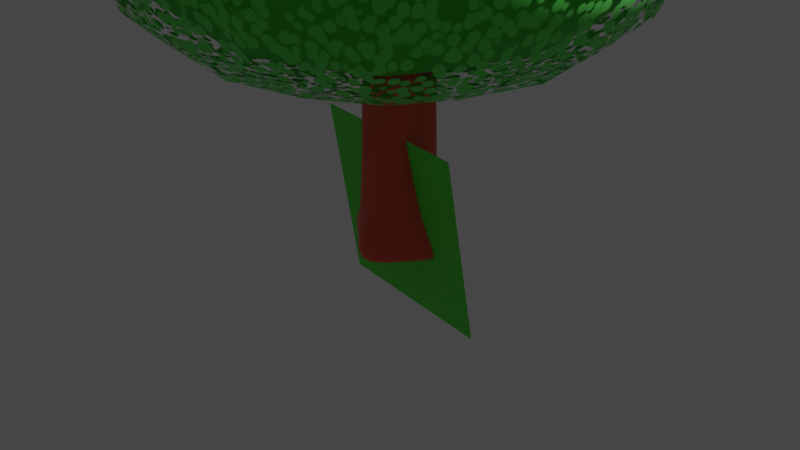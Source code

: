 # Source: low_poly_tree_particles_more_cost_effective2.blend  (saved by Blender 3.3.6; exported with 4.5.12 LTS)
import bpy
from mathutils import Matrix  # noqa: F401  (used for matrix-valued properties, if any)

bpy.ops.wm.read_factory_settings(use_empty=True)
scene = bpy.context.scene
scene.name = 'Scene'

# ---- collections
col_collection = bpy.data.collections.new('Collection'); scene.collection.children.link(col_collection)

# ---- materials (node trees are filled in below, after node groups)
mat_material_002 = bpy.data.materials.new('Material.002')
mat_material_002.alpha_threshold = 0.0
mat_material_002.use_transparent_shadow = False
mat_material_002.roughness = 0.5
mat_material_002.line_color = (0.0, 0.0, 0.0, 1.0)
mat_material_003 = bpy.data.materials.new('Material.003')
mat_material_003.use_transparent_shadow = False
mat_material_001 = bpy.data.materials.new('Material.001')
mat_material_001.surface_render_method = 'BLENDED'
mat_material_001.blend_method = 'BLEND'
mat_material_001.use_transparent_shadow = False
mat_material_001.use_sss_translucency = True
mat_material_001.use_thickness_from_shadow = True

# ---- material node trees
mat_material_002.use_nodes = True; mat_material_002.node_tree.nodes.clear()
_N = mat_material_002.node_tree.nodes; _L = mat_material_002.node_tree.links
n0 = _N.new('ShaderNodeOutputMaterial'); n0.name = 'Material Output'; n0.location = (300, 300)
n1 = _N.new('ShaderNodeBsdfPrincipled'); n1.name = 'Principled BSDF'; n1.location = (10, 300)
n1.distribution = 'GGX'
n1.subsurface_method = 'RANDOM_WALK_SKIN'
n1.inputs[0].default_value = (0.8, 0.0919, 0.03727, 1.0)
n1.inputs[3].default_value = 1.45
n1.inputs[27].default_value = (0.0, 0.0, 0.0, 1.0)
n1.inputs[28].default_value = 1.0
_L.new(n1.outputs[0], n0.inputs[0])
n0.is_active_output = True
mat_material_003.use_nodes = True; mat_material_003.node_tree.nodes.clear()
_N = mat_material_003.node_tree.nodes; _L = mat_material_003.node_tree.links
n0 = _N.new('ShaderNodeBsdfPrincipled'); n0.name = 'Principled BSDF'; n0.location = (10, 300)
n0.distribution = 'GGX'
n0.subsurface_method = 'RANDOM_WALK_SKIN'
n0.inputs[0].default_value = (0.08756, 0.8, 0.03323, 1.0)
n0.inputs[3].default_value = 1.45
n0.inputs[27].default_value = (0.0, 0.0, 0.0, 1.0)
n0.inputs[28].default_value = 1.0
n1 = _N.new('ShaderNodeOutputMaterial'); n1.name = 'Material Output'; n1.location = (300, 300)
_L.new(n0.outputs[0], n1.inputs[0])
n1.is_active_output = True
mat_material_001.use_nodes = True; mat_material_001.node_tree.nodes.clear()
_N = mat_material_001.node_tree.nodes; _L = mat_material_001.node_tree.links
n0 = _N.new('ShaderNodeBsdfPrincipled'); n0.name = 'Principled BSDF'; n0.location = (303, 310)
n0.distribution = 'GGX'
n0.subsurface_method = 'RANDOM_WALK_SKIN'
n0.inputs[0].default_value = (0.1008, 0.8, 0.08006, 1.0)
n0.inputs[3].default_value = 1.45
n0.inputs[24].default_value = 0.07418
n0.inputs[27].default_value = (0.0, 0.0, 0.0, 1.0)
n0.inputs[28].default_value = 1.0
n1 = _N.new('ShaderNodeTexVoronoi'); n1.name = 'Voronoi Texture'; n1.location = (-605, 271)
n1.inputs[2].default_value = 64.3
n2 = _N.new('ShaderNodeValToRGB'); n2.name = 'ColorRamp'; n2.location = (-68, 284)
while len(n2.color_ramp.elements) > 1: n2.color_ramp.elements.remove(n2.color_ramp.elements[-1])
n2.color_ramp.elements[0].position = 0.4764; n2.color_ramp.elements[0].color = (0.0, 0.0, 0.0, 1.0)
_e = n2.color_ramp.elements.new(0.6073); _e.color = (1.0, 1.0, 1.0, 1.0)
n3 = _N.new('ShaderNodeOutputMaterial'); n3.name = 'Material Output'; n3.location = (938, 207)
n4 = _N.new('ShaderNodeMixShader'); n4.name = 'Mix Shader'; n4.location = (784, 122)
n5 = _N.new('ShaderNodeBsdfTransparent'); n5.name = 'Transparent BSDF'; n5.location = (640, -95)
_L.new(n0.outputs[0], n4.inputs[1])
_L.new(n4.outputs[0], n3.inputs[0])
_L.new(n5.outputs[0], n4.inputs[2])
_L.new(n2.outputs[0], n4.inputs[0])
_L.new(n1.outputs[0], n2.inputs[0])
n3.is_active_output = True

# ---- world
world_world = bpy.data.worlds.new('World'); scene.world = world_world
world_world.use_nodes = True; world_world.node_tree.nodes.clear()
_N = world_world.node_tree.nodes; _L = world_world.node_tree.links
n0 = _N.new('ShaderNodeOutputWorld'); n0.name = 'World Output'; n0.location = (300, 300)
n1 = _N.new('ShaderNodeBackground'); n1.name = 'Background'; n1.location = (10, 300)
n1.inputs[0].default_value = (0.05088, 0.05088, 0.05088, 1.0)
_L.new(n1.outputs[0], n0.inputs[0])
n0.is_active_output = True
world_world.color = (0.05088, 0.05088, 0.05088)
world_world.use_sun_shadow = False
world_world.sun_shadow_jitter_overblur = 0.0

# ---- cameras
cam_camera = bpy.data.cameras.new('Camera')
cam_camera.clip_end = 100.0
cam_camera.ortho_scale = 7.314

# ---- lights
light_light = bpy.data.lights.new('Light', 'POINT')
light_light.transmission_factor = 0.0
light_light.energy = 1000.0
light_light.shadow_soft_size = 0.1
light_light.shadow_maximum_resolution = 0.006
light_light.use_absolute_resolution = True

# ---- meshes
me_cube = bpy.data.meshes.new('Cube')
me_cube.from_pydata([(1.172, -1.062, 1.22), (1.172, -1.062, -1.12), (-1.167, -1.062, 1.22), (-1.167, -1.062, -1.12), (1.0, -1.0, 16.0), (-1.0, -1.0, 16.0), (-1.0, -1.0, 14.93), (1.0, -1.0, 14.93), (-2.393, -0.2819, -1.12), (1.172, -0.2819, 1.22), (-1.167, -0.2819, 1.22), (2.187, -0.2819, -1.12), (1.0, -0.3333, 16.0), (-1.0, -0.3333, 16.0), (1.0, -0.3333, 14.93), (-1.0, -0.3333, 14.93), (0.3926, -1.062, 1.22), (-0.3873, -1.062, 1.22), (-0.3029, -1.983, -1.345), (0.4769, -1.983, -1.345), (0.3333, -1.0, 16.0), (-0.3333, -1.0, 16.0), (0.3333, -1.0, 14.93), (-0.3333, -1.0, 14.93), (-0.3333, -0.3333, 16.0), (0.3333, -0.3333, 16.0), (0.3926, -0.2819, -1.12), (-0.3873, -0.2819, -1.12), (-2.393, 0.108, -1.12), (1.172, 0.108, 1.22), (-1.167, 0.108, 1.22), (2.187, 0.108, -1.12), (1.0, 0.0, 16.0), (-1.0, 0.0, 16.0), (1.0, 0.0, 14.93), (-1.0, 0.0, 14.93), (-0.3873, 0.108, -1.12), (0.3926, 0.108, -1.12), (0.3333, 0.0, 16.0), (-0.3333, 0.0, 16.0), (-1.167, -1.062, -0.4567), (1.172, -1.062, -0.4567), (2.187, -0.2819, -0.4567), (-2.393, -0.2819, -0.4567), (0.4769, -1.983, -0.6821), (-0.3029, -1.983, -0.6821), (-2.393, 0.108, -0.4567), (2.187, 0.108, -0.4567)], [], [(15, 6, 5, 13), (45, 17, 2, 40), (26, 11, 1, 19), (42, 9, 0, 41), (24, 13, 5, 21), (22, 7, 4, 20), (16, 0, 7, 22), (10, 2, 6, 15), (30, 10, 15, 35), (0, 9, 14, 7), (7, 14, 12, 4), (39, 33, 13, 24), (47, 29, 9, 42), (37, 31, 11, 26), (40, 2, 10, 43), (35, 15, 13, 33), (28, 36, 27, 8), (36, 37, 26, 27), (32, 38, 25, 12), (38, 39, 24, 25), (2, 17, 23, 6), (17, 16, 22, 23), (6, 23, 21, 5), (23, 22, 20, 21), (12, 25, 20, 4), (25, 24, 21, 20), (8, 27, 18, 3), (27, 26, 19, 18), (41, 0, 16, 44), (44, 16, 17, 45), (43, 10, 30, 46), (14, 34, 32, 12), (9, 29, 34, 14), (8, 43, 46, 28), (19, 44, 45, 18), (1, 41, 44, 19), (3, 40, 43, 8), (31, 47, 42, 11), (11, 42, 41, 1), (18, 45, 40, 3)])
me_cube.polygons.foreach_set('use_smooth', [True] * 40)
_uv = me_cube.uv_layers.new(name='UVMap')
_uv.uv.foreach_set('vector', [0.625, 0.08333, 0.625, 0.0, 0.625, 0.0, 0.625, 0.08333, 0.5, 0.9167, 0.625, 0.9167, 0.625, 1.0, 0.5, 1.0, 0.2917, 0.6667, 0.375, 0.6667, 0.375, 0.75, 0.2917, 0.75, 0.5, 0.6667, 0.625, 0.6667, 0.625, 0.75, 0.5, 0.75, 0.7917, 0.6667, 0.875, 0.6667, 0.875, 0.75, 0.7917, 0.75, 0.625, 0.8333, 0.625, 0.75, 0.625, 0.75, 0.625, 0.8333, 0.625, 0.8333, 0.625, 0.75, 0.625, 0.75, 0.625, 0.8333, 0.625, 0.08333, 0.625, 0.0, 0.625, 0.0, 0.625, 0.08333, 0.625, 0.125, 0.625, 0.08333, 0.625, 0.08333, 0.625, 0.125, 0.625, 0.75, 0.625, 0.6667, 0.625, 0.6667, 0.625, 0.75, 0.625, 0.75, 0.625, 0.6667, 0.625, 0.6667, 0.625, 0.75, 0.7917, 0.625, 0.875, 0.625, 0.875, 0.6667, 0.7917, 0.6667, 0.5, 0.625, 0.625, 0.625, 0.625, 0.6667, 0.5, 0.6667, 0.2917, 0.625, 0.375, 0.625, 0.375, 0.6667, 0.2917, 0.6667, 0.5, 0.0, 0.625, 0.0, 0.625, 0.08333, 0.5, 0.08333, 0.625, 0.125, 0.625, 0.08333, 0.625, 0.08333, 0.625, 0.125, 0.125, 0.625, 0.2083, 0.625, 0.2083, 0.6667, 0.125, 0.6667, 0.2083, 0.625, 0.2917, 0.625, 0.2917, 0.6667, 0.2083, 0.6667, 0.625, 0.625, 0.7083, 0.625, 0.7083, 0.6667, 0.625, 0.6667, 0.7083, 0.625, 0.7917, 0.625, 0.7917, 0.6667, 0.7083, 0.6667, 0.625, 1.0, 0.625, 0.9167, 0.625, 0.9167, 0.625, 1.0, 0.625, 0.9167, 0.625, 0.8333, 0.625, 0.8333, 0.625, 0.9167, 0.625, 1.0, 0.625, 0.9167, 0.625, 0.9167, 0.625, 1.0, 0.625, 0.9167, 0.625, 0.8333, 0.625, 0.8333, 0.625, 0.9167, 0.625, 0.6667, 0.7083, 0.6667, 0.7083, 0.75, 0.625, 0.75, 0.7083, 0.6667, 0.7917, 0.6667, 0.7917, 0.75, 0.7083, 0.75, 0.125, 0.6667, 0.2083, 0.6667, 0.2083, 0.75, 0.125, 0.75, 0.2083, 0.6667, 0.2917, 0.6667, 0.2917, 0.75, 0.2083, 0.75, 0.5, 0.75, 0.625, 0.75, 0.625, 0.8333, 0.5, 0.8333, 0.5, 0.8333, 0.625, 0.8333, 0.625, 0.9167, 0.5, 0.9167, 0.5, 0.08333, 0.625, 0.08333, 0.625, 0.125, 0.5, 0.125, 0.625, 0.6667, 0.625, 0.625, 0.625, 0.625, 0.625, 0.6667, 0.625, 0.6667, 0.625, 0.625, 0.625, 0.625, 0.625, 0.6667, 0.375, 0.08333, 0.5, 0.08333, 0.5, 0.125, 0.375, 0.125, 0.375, 0.8333, 0.5, 0.8333, 0.5, 0.9167, 0.375, 0.9167, 0.375, 0.75, 0.5, 0.75, 0.5, 0.8333, 0.375, 0.8333, 0.375, 0.0, 0.5, 0.0, 0.5, 0.08333, 0.375, 0.08333, 0.375, 0.625, 0.5, 0.625, 0.5, 0.6667, 0.375, 0.6667, 0.375, 0.6667, 0.5, 0.6667, 0.5, 0.75, 0.375, 0.75, 0.375, 0.9167, 0.5, 0.9167, 0.5, 1.0, 0.375, 1.0])
me_cube.materials.append(mat_material_002)
me_cube.use_mirror_vertex_groups = False
me_cube.update()
me_cube_001 = bpy.data.meshes.new('Cube.001')
me_cube_001.from_pydata([(-1.537, -1.537, -3.637), (-2.172, -2.172, -1.271), (-1.537, 1.537, -3.637), (-2.172, 2.172, -1.234), (1.537, -1.537, -3.637), (2.172, -2.172, -1.204), (1.537, 1.537, -3.637), (2.172, 2.172, -1.168), (-1.382, -1.317, -0.8348), (-1.382, 1.358, -0.8525), (1.294, -1.317, -0.8348), (1.294, 1.358, -0.8512), (-2.753, -2.689, -0.6195), (-2.753, 2.73, -0.6195), (2.665, -2.689, -0.6195), (2.665, 2.73, -0.6195), (-2.753, -2.689, 1.017), (-2.753, 2.73, 1.017), (2.665, -2.689, 1.017), (2.665, 2.73, 1.017), (-1.978, -1.913, 1.198), (-1.978, 1.955, 1.198), (1.89, -1.913, 1.198), (1.89, 1.955, 1.198), (-3.265, -3.135, 1.453), (-3.265, 3.168, 1.453), (3.039, -3.135, 1.453), (3.039, 3.168, 1.453), (-3.265, -3.135, 4.66), (-3.265, 3.168, 4.66), (3.039, -3.135, 4.66), (3.039, 3.168, 4.66)], [], [(0, 1, 3, 2), (2, 3, 7, 6), (6, 7, 5, 4), (4, 5, 1, 0), (2, 6, 4, 0), (3, 1, 8, 9), (11, 9, 13, 15), (1, 5, 10, 8), (7, 3, 9, 11), (5, 7, 11, 10), (14, 15, 19, 18), (10, 11, 15, 14), (9, 8, 12, 13), (8, 10, 14, 12), (16, 18, 22, 20), (13, 12, 16, 17), (12, 14, 18, 16), (15, 13, 17, 19), (22, 23, 27, 26), (19, 17, 21, 23), (18, 19, 23, 22), (17, 16, 20, 21), (26, 27, 31, 30), (21, 20, 24, 25), (20, 22, 26, 24), (23, 21, 25, 27), (31, 29, 28, 30), (25, 24, 28, 29), (24, 26, 30, 28), (27, 25, 29, 31)])
me_cube_001.polygons.foreach_set('use_smooth', [True] * 30)
_uv = me_cube_001.uv_layers.new(name='UVMap')
_uv.uv.foreach_set('vector', [0.375, 0.0, 0.625, 0.0, 0.625, 0.25, 0.375, 0.25, 0.375, 0.25, 0.625, 0.25, 0.625, 0.5, 0.375, 0.5, 0.375, 0.5, 0.625, 0.5, 0.625, 0.75, 0.375, 0.75, 0.375, 0.75, 0.625, 0.75, 0.625, 1.0, 0.375, 1.0, 0.125, 0.5, 0.375, 0.5, 0.375, 0.75, 0.125, 0.75, 0.625, 0.25, 0.625, 0.0, 0.625, 0.0, 0.625, 0.25, 0.625, 0.5, 0.625, 0.25, 0.625, 0.25, 0.625, 0.5, 0.625, 1.0, 0.625, 0.75, 0.625, 0.75, 0.625, 1.0, 0.625, 0.5, 0.625, 0.25, 0.625, 0.25, 0.625, 0.5, 0.625, 0.75, 0.625, 0.5, 0.625, 0.5, 0.625, 0.75, 0.625, 0.75, 0.625, 0.5, 0.625, 0.5, 0.625, 0.75, 0.625, 0.75, 0.625, 0.5, 0.625, 0.5, 0.625, 0.75, 0.625, 0.25, 0.625, 0.0, 0.625, 0.0, 0.625, 0.25, 0.625, 1.0, 0.625, 0.75, 0.625, 0.75, 0.625, 1.0, 0.625, 1.0, 0.625, 0.75, 0.625, 0.75, 0.625, 1.0, 0.625, 0.25, 0.625, 0.0, 0.625, 0.0, 0.625, 0.25, 0.625, 1.0, 0.625, 0.75, 0.625, 0.75, 0.625, 1.0, 0.625, 0.5, 0.625, 0.25, 0.625, 0.25, 0.625, 0.5, 0.625, 0.75, 0.625, 0.5, 0.625, 0.5, 0.625, 0.75, 0.625, 0.5, 0.625, 0.25, 0.625, 0.25, 0.625, 0.5, 0.625, 0.75, 0.625, 0.5, 0.625, 0.5, 0.625, 0.75, 0.625, 0.25, 0.625, 0.0, 0.625, 0.0, 0.625, 0.25, 0.625, 0.75, 0.625, 0.5, 0.625, 0.5, 0.625, 0.75, 0.625, 0.25, 0.625, 0.0, 0.625, 0.0, 0.625, 0.25, 0.625, 1.0, 0.625, 0.75, 0.625, 0.75, 0.625, 1.0, 0.625, 0.5, 0.625, 0.25, 0.625, 0.25, 0.625, 0.5, 0.625, 0.5, 0.875, 0.5, 0.875, 0.75, 0.625, 0.75, 0.625, 0.25, 0.625, 0.0, 0.625, 0.0, 0.625, 0.25, 0.625, 1.0, 0.625, 0.75, 0.625, 0.75, 0.625, 1.0, 0.625, 0.5, 0.625, 0.25, 0.625, 0.25, 0.625, 0.5])
me_cube_001.materials.append(mat_material_003)
me_cube_001.update()
me_plane = bpy.data.meshes.new('Plane')
me_plane.from_pydata([(0.9532, -0.2879, 1.004), (-1.028, -0.01391, 0.9714), (1.028, 0.01391, -0.9714), (-0.9532, 0.2879, -1.004)], [], [(0, 1, 3, 2)])
_uv = me_plane.uv_layers.new(name='UVMap')
_uv.uv.foreach_set('vector', [0.0, 0.0, 1.0, 0.0, 1.0, 1.0, 0.0, 1.0])
me_plane.materials.append(mat_material_003)
me_plane.update()
me_cube_002 = bpy.data.meshes.new('Cube.002')
me_cube_002.from_pydata([(-1.656, -1.656, -3.917), (-2.34, -2.34, -1.369), (-1.656, 1.656, -3.917), (-2.34, 2.34, -1.329), (1.656, -1.656, -3.917), (2.34, -2.34, -1.297), (1.656, 1.656, -3.917), (2.34, 2.34, -1.258), (-1.488, -1.418, -0.8992), (-1.488, 1.463, -0.9183), (1.393, -1.418, -0.8992), (1.393, 1.463, -0.9169), (-2.966, -2.896, -0.6673), (-2.966, 2.941, -0.6673), (2.871, -2.896, -0.6673), (2.871, 2.941, -0.6673), (-2.966, -2.896, 1.095), (-2.966, 2.941, 1.095), (2.871, -2.896, 1.095), (2.871, 2.941, 1.095), (-2.131, -2.061, 1.291), (-2.131, 2.105, 1.291), (2.036, -2.061, 1.291), (2.036, 2.105, 1.291), (-3.516, -3.377, 1.566), (-3.516, 3.413, 1.566), (3.273, -3.377, 1.566), (3.273, 3.413, 1.566), (-3.516, -3.377, 5.019), (-3.516, 3.413, 5.019), (3.273, -3.377, 5.019), (3.273, 3.413, 5.019)], [], [(0, 1, 3, 2), (2, 3, 7, 6), (6, 7, 5, 4), (4, 5, 1, 0), (2, 6, 4, 0), (3, 1, 8, 9), (11, 9, 13, 15), (1, 5, 10, 8), (7, 3, 9, 11), (5, 7, 11, 10), (14, 15, 19, 18), (10, 11, 15, 14), (9, 8, 12, 13), (8, 10, 14, 12), (16, 18, 22, 20), (13, 12, 16, 17), (12, 14, 18, 16), (15, 13, 17, 19), (22, 23, 27, 26), (19, 17, 21, 23), (18, 19, 23, 22), (17, 16, 20, 21), (26, 27, 31, 30), (21, 20, 24, 25), (20, 22, 26, 24), (23, 21, 25, 27), (31, 29, 28, 30), (25, 24, 28, 29), (24, 26, 30, 28), (27, 25, 29, 31)])
me_cube_002.polygons.foreach_set('use_smooth', [True] * 30)
_uv = me_cube_002.uv_layers.new(name='UVMap')
_uv.uv.foreach_set('vector', [0.375, 0.0, 0.625, 0.0, 0.625, 0.25, 0.375, 0.25, 0.375, 0.25, 0.625, 0.25, 0.625, 0.5, 0.375, 0.5, 0.375, 0.5, 0.625, 0.5, 0.625, 0.75, 0.375, 0.75, 0.375, 0.75, 0.625, 0.75, 0.625, 1.0, 0.375, 1.0, 0.125, 0.5, 0.375, 0.5, 0.375, 0.75, 0.125, 0.75, 0.625, 0.25, 0.625, 0.0, 0.625, 0.0, 0.625, 0.25, 0.625, 0.5, 0.625, 0.25, 0.625, 0.25, 0.625, 0.5, 0.625, 1.0, 0.625, 0.75, 0.625, 0.75, 0.625, 1.0, 0.625, 0.5, 0.625, 0.25, 0.625, 0.25, 0.625, 0.5, 0.625, 0.75, 0.625, 0.5, 0.625, 0.5, 0.625, 0.75, 0.625, 0.75, 0.625, 0.5, 0.625, 0.5, 0.625, 0.75, 0.625, 0.75, 0.625, 0.5, 0.625, 0.5, 0.625, 0.75, 0.625, 0.25, 0.625, 0.0, 0.625, 0.0, 0.625, 0.25, 0.625, 1.0, 0.625, 0.75, 0.625, 0.75, 0.625, 1.0, 0.625, 1.0, 0.625, 0.75, 0.625, 0.75, 0.625, 1.0, 0.625, 0.25, 0.625, 0.0, 0.625, 0.0, 0.625, 0.25, 0.625, 1.0, 0.625, 0.75, 0.625, 0.75, 0.625, 1.0, 0.625, 0.5, 0.625, 0.25, 0.625, 0.25, 0.625, 0.5, 0.625, 0.75, 0.625, 0.5, 0.625, 0.5, 0.625, 0.75, 0.625, 0.5, 0.625, 0.25, 0.625, 0.25, 0.625, 0.5, 0.625, 0.75, 0.625, 0.5, 0.625, 0.5, 0.625, 0.75, 0.625, 0.25, 0.625, 0.0, 0.625, 0.0, 0.625, 0.25, 0.625, 0.75, 0.625, 0.5, 0.625, 0.5, 0.625, 0.75, 0.625, 0.25, 0.625, 0.0, 0.625, 0.0, 0.625, 0.25, 0.625, 1.0, 0.625, 0.75, 0.625, 0.75, 0.625, 1.0, 0.625, 0.5, 0.625, 0.25, 0.625, 0.25, 0.625, 0.5, 0.625, 0.5, 0.875, 0.5, 0.875, 0.75, 0.625, 0.75, 0.625, 0.25, 0.625, 0.0, 0.625, 0.0, 0.625, 0.25, 0.625, 1.0, 0.625, 0.75, 0.625, 0.75, 0.625, 1.0, 0.625, 0.5, 0.625, 0.25, 0.625, 0.25, 0.625, 0.5])
me_cube_002.materials.append(mat_material_001)
me_cube_002.update()
lat_lattice = bpy.data.lattices.new('Lattice')
lat_lattice.points.foreach_set('co_deform', [-0.5, -0.5, -0.5, 0.5, -0.5, -0.5, -0.5, 0.5, -0.5, 0.5, 0.5, -0.5, -0.5, -0.5, 0.5, 0.5, -0.5, 0.5, -0.5, 0.5, 0.5, 0.5, 0.5, 0.5])

# ---- objects
ob_cube = bpy.data.objects.new('Cube', me_cube)
ob_light = bpy.data.objects.new('Light', light_light)
ob_camera = bpy.data.objects.new('Camera', cam_camera)
ob_cube_001 = bpy.data.objects.new('Cube.001', me_cube_001)
ob_lattice = bpy.data.objects.new('Lattice', lat_lattice)
ob_plane = bpy.data.objects.new('Plane', me_plane)
ob_cube_002 = bpy.data.objects.new('Cube.002', me_cube_002)

# ---- transforms, parenting, visibility, modifiers, constraints
ob_cube.location = (0.0, 0.0, 0.0)
ob_cube.scale = (0.2601, 0.2601, 0.2601)
ob_cube.lock_rotations_4d = False
ob_cube.empty_display_type = 'ARROWS'
ob_cube.lineart.crease_threshold = 0.0
_m = ob_cube.modifiers.new('Subdivision', 'SUBSURF')
_m = ob_cube.modifiers.new('Mirror', 'MIRROR')
_m.use_axis = (False, True, False)
ob_light.location = (4.076, 1.005, 5.904)
ob_light.rotation_euler = (0.6503, 0.05522, 1.866)
ob_light.lock_rotations_4d = False
ob_light.empty_display_type = 'ARROWS'
ob_light.color = (0.0, 0.0, 0.0, 0.0)
ob_light.lineart.crease_threshold = 0.0
ob_camera.location = (7.359, -6.926, 4.958)
ob_camera.rotation_euler = (1.109, 0.0, 0.8149)
ob_camera.lock_rotations_4d = False
ob_camera.empty_display_type = 'ARROWS'
ob_camera.color = (0.0, 0.0, 0.0, 0.0)
ob_camera.display_type = 'WIRE'
ob_camera.lineart.crease_threshold = 0.0
ob_cube_001.location = (0.0, 0.0, 5.802)
ob_cube_001.rotation_euler = (3.142, -0.0, 0.0)
ob_cube_001.scale = (0.9173, 0.9173, 0.9173)
_m = ob_cube_001.modifiers.new('Subdivision', 'SUBSURF')
_m.levels = 2
_m = ob_cube_001.modifiers.new('ParticleSystem', 'PARTICLE_SYSTEM')
_m.show_render = False
ob_lattice.location = (0.0, 0.0, 0.0)
ob_plane.location = (0.0, 0.0, 0.0)
ob_cube_002.location = (0.0, 0.0, 5.802)
ob_cube_002.rotation_euler = (3.142, -0.0, 0.0)
ob_cube_002.scale = (0.9026, 0.9026, 0.9026)
_m = ob_cube_002.modifiers.new('Subdivision', 'SUBSURF')
_m.levels = 2
_m = ob_cube_002.modifiers.new('ParticleSystem', 'PARTICLE_SYSTEM')

# ---- collection membership
col_collection.objects.link(ob_cube)
col_collection.objects.link(ob_light)
col_collection.objects.link(ob_camera)
col_collection.objects.link(ob_cube_001)
col_collection.objects.link(ob_lattice)
col_collection.objects.link(ob_plane)
col_collection.objects.link(ob_cube_002)

# ---- scene / render settings (as saved in the file)
scene.camera = ob_camera
scene.frame_start = 1; scene.frame_end = 250; scene.frame_set(18)
scene.render.engine = 'BLENDER_EEVEE_NEXT'
scene.render.film_transparent = True
scene.cycles.sampling_pattern = 'TABULATED_SOBOL'
scene.cycles.use_light_tree = False
scene.view_settings.view_transform = 'Filmic'
bpy.context.view_layer.update()
